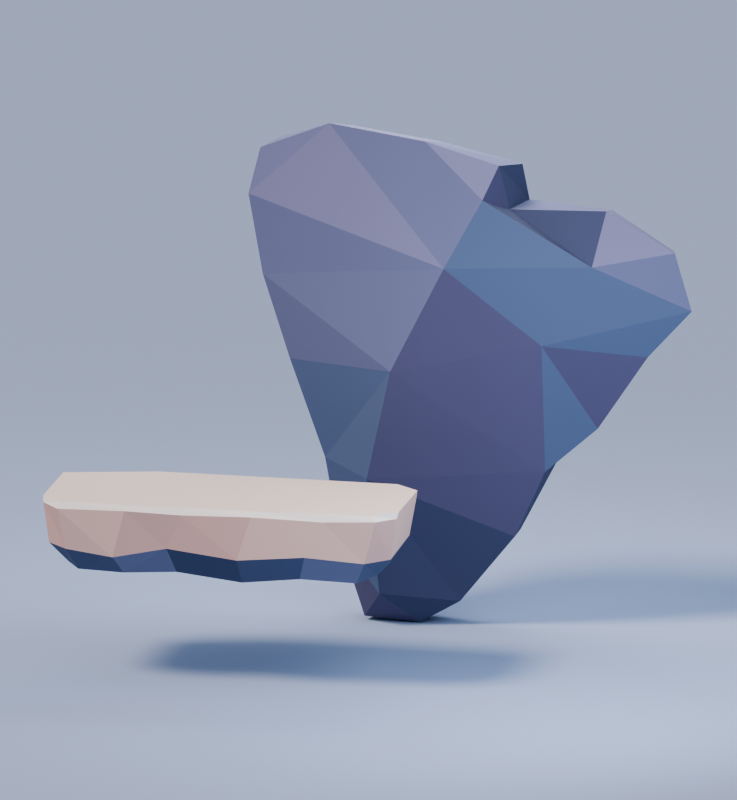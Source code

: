 # Source: stone-study.blend  (saved by Blender 5.2.45; exported with 4.5.12 LTS)
import bpy
from mathutils import Matrix  # noqa: F401  (used for matrix-valued properties, if any)

bpy.ops.wm.read_factory_settings(use_empty=True)
scene = bpy.context.scene
scene.name = '01 | Platform in front of cliff'

# ---- collections
col_stone_assets = bpy.data.collections.new('Stone assets'); scene.collection.children.link(col_stone_assets)
col_studio__renders_only = bpy.data.collections.new('Studio (renders only)'); scene.collection.children.link(col_studio__renders_only)

# ---- materials (node trees are filled in below, after node groups)
mat_limestone___cream_rose = bpy.data.materials.new('Limestone | Cream rose')
mat_limestone___cream_rose.diffuse_color = (0.8632, 0.6939, 0.5841, 1.0)
mat_limestone___cream_rose.roughness = 0.88
mat_limestone___apricot_fracture = bpy.data.materials.new('Limestone | Apricot fracture')
mat_limestone___apricot_fracture.diffuse_color = (0.6867, 0.4287, 0.3613, 1.0)
mat_limestone___apricot_fracture.roughness = 0.88
mat_limestone___pink_quartz = bpy.data.materials.new('Limestone | Pink quartz')
mat_limestone___pink_quartz.diffuse_color = (0.7682, 0.5149, 0.4233, 1.0)
mat_limestone___pink_quartz.roughness = 0.88
mat_limestone___cool_mauve = bpy.data.materials.new('Limestone | Cool mauve')
mat_limestone___cool_mauve.diffuse_color = (0.5271, 0.4125, 0.4621, 1.0)
mat_limestone___cool_mauve.roughness = 0.88
mat_stone___lilac_slate = bpy.data.materials.new('Stone | Lilac slate')
mat_stone___lilac_slate.diffuse_color = (0.1714, 0.1912, 0.3005, 1.0)
mat_stone___lilac_slate.roughness = 0.88
mat_stone___dusk_slate = bpy.data.materials.new('Stone | Dusk slate')
mat_stone___dusk_slate.diffuse_color = (0.0865, 0.1095, 0.1912, 1.0)
mat_stone___dusk_slate.roughness = 0.88
mat_stone___violet_charcoal = bpy.data.materials.new('Stone | Violet charcoal')
mat_stone___violet_charcoal.diffuse_color = (0.06125, 0.08228, 0.1529, 1.0)
mat_stone___violet_charcoal.roughness = 0.88
mat_limestone___sunlit_bevel = bpy.data.materials.new('Limestone | Sunlit bevel')
mat_limestone___sunlit_bevel.diffuse_color = (1.0, 0.8796, 0.807, 1.0)
mat_limestone___sunlit_bevel.roughness = 0.88
mat_cliff___mist_lavender = bpy.data.materials.new('Cliff | Mist lavender')
mat_cliff___mist_lavender.diffuse_color = (0.2051, 0.1981, 0.3185, 1.0)
mat_cliff___mist_lavender.roughness = 0.88
mat_cliff___worn_blue_slate = bpy.data.materials.new('Cliff | Worn blue slate')
mat_cliff___worn_blue_slate.diffuse_color = (0.1529, 0.162, 0.2747, 1.0)
mat_cliff___worn_blue_slate.roughness = 0.88
mat_cliff___indigo_slate = bpy.data.materials.new('Cliff | Indigo slate')
mat_cliff___indigo_slate.diffuse_color = (0.0999, 0.1356, 0.2346, 1.0)
mat_cliff___indigo_slate.roughness = 0.88
mat_cliff___violet_fault = bpy.data.materials.new('Cliff | Violet fault')
mat_cliff___violet_fault.diffuse_color = (0.09759, 0.09084, 0.1714, 1.0)
mat_cliff___violet_fault.roughness = 0.88
mat_cliff___deep_shale = bpy.data.materials.new('Cliff | Deep shale')
mat_cliff___deep_shale.diffuse_color = (0.06125, 0.07036, 0.1384, 1.0)
mat_cliff___deep_shale.roughness = 0.88
mat_studio___powder_blue = bpy.data.materials.new('Studio | Powder blue')
mat_studio___powder_blue.diffuse_color = (0.3916, 0.4735, 0.6445, 1.0)
mat_studio___powder_blue.roughness = 0.88

# ---- material node trees
mat_limestone___cream_rose.use_nodes = True; mat_limestone___cream_rose.node_tree.nodes.clear()
_N = mat_limestone___cream_rose.node_tree.nodes; _L = mat_limestone___cream_rose.node_tree.links
n0 = _N.new('ShaderNodeBsdfPrincipled'); n0.name = 'Principled BSDF'; n0.location = (-200, 100)
n0.inputs[0].default_value = (0.8632, 0.6939, 0.5841, 1.0)
n0.inputs[2].default_value = 0.88
n0.inputs[10].default_value = 0.005
n1 = _N.new('ShaderNodeOutputMaterial'); n1.name = 'Material Output'; n1.location = (200, 100)
_L.new(n0.outputs[0], n1.inputs[0])
n1.is_active_output = True
mat_limestone___apricot_fracture.use_nodes = True; mat_limestone___apricot_fracture.node_tree.nodes.clear()
_N = mat_limestone___apricot_fracture.node_tree.nodes; _L = mat_limestone___apricot_fracture.node_tree.links
n0 = _N.new('ShaderNodeBsdfPrincipled'); n0.name = 'Principled BSDF'; n0.location = (-200, 100)
n0.inputs[0].default_value = (0.6867, 0.4287, 0.3613, 1.0)
n0.inputs[2].default_value = 0.88
n0.inputs[10].default_value = 0.005
n1 = _N.new('ShaderNodeOutputMaterial'); n1.name = 'Material Output'; n1.location = (200, 100)
_L.new(n0.outputs[0], n1.inputs[0])
n1.is_active_output = True
mat_limestone___pink_quartz.use_nodes = True; mat_limestone___pink_quartz.node_tree.nodes.clear()
_N = mat_limestone___pink_quartz.node_tree.nodes; _L = mat_limestone___pink_quartz.node_tree.links
n0 = _N.new('ShaderNodeBsdfPrincipled'); n0.name = 'Principled BSDF'; n0.location = (-200, 100)
n0.inputs[0].default_value = (0.7682, 0.5149, 0.4233, 1.0)
n0.inputs[2].default_value = 0.88
n0.inputs[10].default_value = 0.005
n1 = _N.new('ShaderNodeOutputMaterial'); n1.name = 'Material Output'; n1.location = (200, 100)
_L.new(n0.outputs[0], n1.inputs[0])
n1.is_active_output = True
mat_limestone___cool_mauve.use_nodes = True; mat_limestone___cool_mauve.node_tree.nodes.clear()
_N = mat_limestone___cool_mauve.node_tree.nodes; _L = mat_limestone___cool_mauve.node_tree.links
n0 = _N.new('ShaderNodeBsdfPrincipled'); n0.name = 'Principled BSDF'; n0.location = (-200, 100)
n0.inputs[0].default_value = (0.5271, 0.4125, 0.4621, 1.0)
n0.inputs[2].default_value = 0.88
n0.inputs[10].default_value = 0.005
n1 = _N.new('ShaderNodeOutputMaterial'); n1.name = 'Material Output'; n1.location = (200, 100)
_L.new(n0.outputs[0], n1.inputs[0])
n1.is_active_output = True
mat_stone___lilac_slate.use_nodes = True; mat_stone___lilac_slate.node_tree.nodes.clear()
_N = mat_stone___lilac_slate.node_tree.nodes; _L = mat_stone___lilac_slate.node_tree.links
n0 = _N.new('ShaderNodeBsdfPrincipled'); n0.name = 'Principled BSDF'; n0.location = (-200, 100)
n0.inputs[0].default_value = (0.1714, 0.1912, 0.3005, 1.0)
n0.inputs[2].default_value = 0.88
n0.inputs[10].default_value = 0.005
n1 = _N.new('ShaderNodeOutputMaterial'); n1.name = 'Material Output'; n1.location = (200, 100)
_L.new(n0.outputs[0], n1.inputs[0])
n1.is_active_output = True
mat_stone___dusk_slate.use_nodes = True; mat_stone___dusk_slate.node_tree.nodes.clear()
_N = mat_stone___dusk_slate.node_tree.nodes; _L = mat_stone___dusk_slate.node_tree.links
n0 = _N.new('ShaderNodeBsdfPrincipled'); n0.name = 'Principled BSDF'; n0.location = (-200, 100)
n0.inputs[0].default_value = (0.0865, 0.1095, 0.1912, 1.0)
n0.inputs[2].default_value = 0.88
n0.inputs[10].default_value = 0.005
n1 = _N.new('ShaderNodeOutputMaterial'); n1.name = 'Material Output'; n1.location = (200, 100)
_L.new(n0.outputs[0], n1.inputs[0])
n1.is_active_output = True
mat_stone___violet_charcoal.use_nodes = True; mat_stone___violet_charcoal.node_tree.nodes.clear()
_N = mat_stone___violet_charcoal.node_tree.nodes; _L = mat_stone___violet_charcoal.node_tree.links
n0 = _N.new('ShaderNodeBsdfPrincipled'); n0.name = 'Principled BSDF'; n0.location = (-200, 100)
n0.inputs[0].default_value = (0.06125, 0.08228, 0.1529, 1.0)
n0.inputs[2].default_value = 0.88
n0.inputs[10].default_value = 0.005
n1 = _N.new('ShaderNodeOutputMaterial'); n1.name = 'Material Output'; n1.location = (200, 100)
_L.new(n0.outputs[0], n1.inputs[0])
n1.is_active_output = True
mat_limestone___sunlit_bevel.use_nodes = True; mat_limestone___sunlit_bevel.node_tree.nodes.clear()
_N = mat_limestone___sunlit_bevel.node_tree.nodes; _L = mat_limestone___sunlit_bevel.node_tree.links
n0 = _N.new('ShaderNodeBsdfPrincipled'); n0.name = 'Principled BSDF'; n0.location = (-200, 100)
n0.inputs[0].default_value = (1.0, 0.8796, 0.807, 1.0)
n0.inputs[2].default_value = 0.88
n0.inputs[10].default_value = 0.005
n1 = _N.new('ShaderNodeOutputMaterial'); n1.name = 'Material Output'; n1.location = (200, 100)
_L.new(n0.outputs[0], n1.inputs[0])
n1.is_active_output = True
mat_cliff___mist_lavender.use_nodes = True; mat_cliff___mist_lavender.node_tree.nodes.clear()
_N = mat_cliff___mist_lavender.node_tree.nodes; _L = mat_cliff___mist_lavender.node_tree.links
n0 = _N.new('ShaderNodeBsdfPrincipled'); n0.name = 'Principled BSDF'; n0.location = (-200, 100)
n0.inputs[0].default_value = (0.2051, 0.1981, 0.3185, 1.0)
n0.inputs[2].default_value = 0.88
n0.inputs[10].default_value = 0.005
n1 = _N.new('ShaderNodeOutputMaterial'); n1.name = 'Material Output'; n1.location = (200, 100)
_L.new(n0.outputs[0], n1.inputs[0])
n1.is_active_output = True
mat_cliff___worn_blue_slate.use_nodes = True; mat_cliff___worn_blue_slate.node_tree.nodes.clear()
_N = mat_cliff___worn_blue_slate.node_tree.nodes; _L = mat_cliff___worn_blue_slate.node_tree.links
n0 = _N.new('ShaderNodeBsdfPrincipled'); n0.name = 'Principled BSDF'; n0.location = (-200, 100)
n0.inputs[0].default_value = (0.1529, 0.162, 0.2747, 1.0)
n0.inputs[2].default_value = 0.88
n0.inputs[10].default_value = 0.005
n1 = _N.new('ShaderNodeOutputMaterial'); n1.name = 'Material Output'; n1.location = (200, 100)
_L.new(n0.outputs[0], n1.inputs[0])
n1.is_active_output = True
mat_cliff___indigo_slate.use_nodes = True; mat_cliff___indigo_slate.node_tree.nodes.clear()
_N = mat_cliff___indigo_slate.node_tree.nodes; _L = mat_cliff___indigo_slate.node_tree.links
n0 = _N.new('ShaderNodeBsdfPrincipled'); n0.name = 'Principled BSDF'; n0.location = (-200, 100)
n0.inputs[0].default_value = (0.0999, 0.1356, 0.2346, 1.0)
n0.inputs[2].default_value = 0.88
n0.inputs[10].default_value = 0.005
n1 = _N.new('ShaderNodeOutputMaterial'); n1.name = 'Material Output'; n1.location = (200, 100)
_L.new(n0.outputs[0], n1.inputs[0])
n1.is_active_output = True
mat_cliff___violet_fault.use_nodes = True; mat_cliff___violet_fault.node_tree.nodes.clear()
_N = mat_cliff___violet_fault.node_tree.nodes; _L = mat_cliff___violet_fault.node_tree.links
n0 = _N.new('ShaderNodeBsdfPrincipled'); n0.name = 'Principled BSDF'; n0.location = (-200, 100)
n0.inputs[0].default_value = (0.09759, 0.09084, 0.1714, 1.0)
n0.inputs[2].default_value = 0.88
n0.inputs[10].default_value = 0.005
n1 = _N.new('ShaderNodeOutputMaterial'); n1.name = 'Material Output'; n1.location = (200, 100)
_L.new(n0.outputs[0], n1.inputs[0])
n1.is_active_output = True
mat_cliff___deep_shale.use_nodes = True; mat_cliff___deep_shale.node_tree.nodes.clear()
_N = mat_cliff___deep_shale.node_tree.nodes; _L = mat_cliff___deep_shale.node_tree.links
n0 = _N.new('ShaderNodeBsdfPrincipled'); n0.name = 'Principled BSDF'; n0.location = (-200, 100)
n0.inputs[0].default_value = (0.06125, 0.07036, 0.1384, 1.0)
n0.inputs[2].default_value = 0.88
n0.inputs[10].default_value = 0.005
n1 = _N.new('ShaderNodeOutputMaterial'); n1.name = 'Material Output'; n1.location = (200, 100)
_L.new(n0.outputs[0], n1.inputs[0])
n1.is_active_output = True
mat_studio___powder_blue.use_nodes = True; mat_studio___powder_blue.node_tree.nodes.clear()
_N = mat_studio___powder_blue.node_tree.nodes; _L = mat_studio___powder_blue.node_tree.links
n0 = _N.new('ShaderNodeBsdfPrincipled'); n0.name = 'Principled BSDF'; n0.location = (-200, 100)
n0.inputs[0].default_value = (0.3916, 0.4735, 0.6445, 1.0)
n0.inputs[2].default_value = 0.88
n0.inputs[10].default_value = 0.005
n1 = _N.new('ShaderNodeOutputMaterial'); n1.name = 'Material Output'; n1.location = (200, 100)
_L.new(n0.outputs[0], n1.inputs[0])
n1.is_active_output = True

# ---- world
world_studio_world = bpy.data.worlds.new('Studio World'); scene.world = world_studio_world
world_studio_world.use_nodes = True; world_studio_world.node_tree.nodes.clear()
_N = world_studio_world.node_tree.nodes; _L = world_studio_world.node_tree.links
n0 = _N.new('ShaderNodeBackground'); n0.name = 'Background'; n0.location = (-200, 100)
n0.inputs[0].default_value = (0.48, 0.57, 0.75, 1.0)
n0.inputs[1].default_value = 0.44
n1 = _N.new('ShaderNodeOutputWorld'); n1.name = 'World Output'; n1.location = (200, 100)
_L.new(n0.outputs[0], n1.inputs[0])
n1.is_active_output = True

# ---- cameras
cam_orthographic = bpy.data.cameras.new('Orthographic')
cam_orthographic.type = 'ORTHO'
cam_orthographic.ortho_scale = 12.8

# ---- lights
light_sun___warm_key = bpy.data.lights.new('Sun | Warm key', 'SUN')
light_sun___warm_key.color = (1.0, 0.86, 0.74)
light_sun___warm_key.angle = 0.2793
light_sun___warm_key.energy = 1.95
light_area___blue_fill = bpy.data.lights.new('Area | Blue fill', 'AREA')
light_area___blue_fill.color = (0.71, 0.82, 1.0)
light_area___blue_fill.energy = 430.0
light_area___blue_fill.shape = 'DISK'
light_area___blue_fill.size = 8.0
light_area___rim = bpy.data.lights.new('Area | Rim', 'AREA')
light_area___rim.color = (0.84, 0.88, 1.0)
light_area___rim.energy = 490.0
light_area___rim.shape = 'DISK'
light_area___rim.size = 7.0

# ---- meshes
me_stone_platform = bpy.data.meshes.new('Stone Platform')
me_stone_platform.from_pydata([(-2.9, -0.8, 0.0), (-2.56, -1.14, 0.0), (-1.47, -1.17, 0.0), (-0.51, -1.15, 0.0), (0.61, -1.18, 0.0), (1.69, -1.13, 0.0), (2.55, -1.12, 0.0), (2.9, -0.76, 0.0), (2.9, 0.74, 0.0), (2.5, 1.09, 0.0), (-1.4, 1.17, 0.0), (-2.9, 0.81, 0.0), (-2.888, -0.84, -0.1), (-2.59, -1.19, -0.11), (-1.49, -1.22, -0.09), (-0.56, -1.2, -0.12), (0.58, -1.23, -0.09), (1.75, -1.17, -0.13), (2.6, -1.16, -0.09), (2.882, -0.81, -0.1), (2.882, 0.77, -0.1), (2.51, 1.15, -0.14), (-1.45, 1.2, -0.1), (-2.884, 0.84, -0.13), (-2.805, -0.78, -0.77), (-2.47, -1.08, -0.79), (-1.69, -1.18, -0.87), (-0.82, -1.12, -0.7), (0.34, -1.2, -0.82), (1.44, -1.16, -0.73), (2.4, -1.07, -0.81), (2.759, -0.72, -0.8), (2.77, 0.73, -0.74), (2.31, 1.04, -0.82), (-1.52, 1.13, -0.77), (-2.817, 0.78, -0.68), (-2.53, -0.57, -1.12), (-2.31, -0.87, -1.16), (-1.57, -0.86, -1.19), (-0.7, -0.89, -1.13), (0.38, -0.95, -1.24), (1.32, -0.94, -1.14), (2.23, -0.84, -1.19), (2.5, -0.51, -1.12), (2.49, 0.56, -1.16), (2.2, 0.85, -1.15), (-1.46, 0.92, -1.21), (-2.51, 0.66, -1.13), (0.12, 0.04, -1.19)], [], [(0, 1, 2, 3, 4, 5, 6, 7, 8, 9, 10, 11), (1, 0, 12), (1, 13, 14, 2), (2, 14, 15, 3), (3, 15, 16, 4), (4, 16, 17, 5), (5, 17, 18, 6), (6, 18, 19), (7, 19, 31, 32, 20, 8), (9, 8, 20), (9, 21, 22, 10), (10, 22, 23, 11), (11, 23, 35, 24, 12, 0), (12, 24, 25, 13), (13, 25, 26, 14), (14, 26, 27, 15), (15, 27, 28, 16), (16, 28, 29, 17), (17, 29, 30, 18), (18, 30, 31, 19), (21, 20, 32), (21, 33, 34, 22), (22, 34, 35, 23), (25, 24, 36), (26, 25, 37), (27, 26, 38), (27, 39, 40, 28), (28, 40, 41, 29), (29, 41, 42, 30), (30, 42, 43), (31, 43, 44, 32), (32, 44, 45, 33), (33, 45, 46, 34), (34, 46, 47, 35), (35, 47, 36, 24), (36, 48, 37), (37, 48, 38), (38, 48, 39), (39, 48, 40), (40, 48, 41), (41, 48, 42), (42, 48, 43), (43, 48, 44), (44, 48, 45), (45, 48, 46), (46, 48, 47), (47, 48, 36), (1, 12, 13), (6, 19, 7), (9, 20, 21), (21, 32, 33), (25, 36, 37), (26, 37, 38), (27, 38, 39), (30, 43, 31)])
me_stone_platform.polygons.foreach_set('material_index', [0, 7, 7, 7, 7, 7, 7, 7, 2, 7, 7, 7, 3, 1, 2, 1, 1, 2, 2, 1, 3, 2, 1, 5, 5, 4, 6, 5, 4, 5, 5, 6, 5, 6, 6, 6, 6, 6, 6, 6, 6, 6, 6, 6, 6, 6, 6, 7, 7, 7, 3, 5, 5, 4, 5])
me_stone_platform.materials.append(mat_limestone___cream_rose)
me_stone_platform.materials.append(mat_limestone___apricot_fracture)
me_stone_platform.materials.append(mat_limestone___pink_quartz)
me_stone_platform.materials.append(mat_limestone___cool_mauve)
me_stone_platform.materials.append(mat_stone___lilac_slate)
me_stone_platform.materials.append(mat_stone___dusk_slate)
me_stone_platform.materials.append(mat_stone___violet_charcoal)
me_stone_platform.materials.append(mat_limestone___sunlit_bevel)
me_stone_platform.update()
me_cliff_mass = bpy.data.meshes.new('Cliff Mass')
me_cliff_mass.from_pydata([(-1.78, 0.0, 0.05), (-2.15, -0.13, 1.28), (-2.37, -0.27, 2.7), (-2.94, -0.29, 4.3), (-3.37, -0.36, 5.69), (-3.62, -0.28, 6.98), (-3.45, -0.16, 7.72), (-2.36, 0.0, 8.13), (-0.77, -0.1, 7.93), (0.42, -0.04, 7.57), (0.6, -0.06, 6.87), (2.18, -0.05, 6.91), (3.33, -0.2, 6.31), (3.61, -0.22, 5.37), (2.89, -0.22, 4.58), (2.07, -0.2, 3.36), (1.26, -0.45, 2.67), (0.74, -0.31, 1.55), (-0.19, -0.13, 0.4), (-0.86, -0.04, 0.0), (-1.43, -0.52, 0.55), (-1.58, -0.82, 2.5), (-1.16, -0.99, 4.33), (-0.3, -0.93, 6.05), (0.26, -0.57, 7.12), (1.24, -0.63, 4.78), (2.04, -0.52, 6.09), (-1.684, 0.47, 0.07), (-1.927, 0.6856, 1.23), (-2.253, 0.7424, 2.6), (-2.861, 0.8048, 4.35), (-3.133, 0.9032, 5.84), (-3.458, 0.9436, 6.93), (-3.321, 0.7492, 7.68), (-2.143, 0.72, 7.94), (-0.6546, 0.852, 7.7), (0.6316, 0.8248, 7.41), (0.728, 0.9172, 6.81), (2.086, 0.886, 6.71), (3.103, 0.804, 6.1), (3.328, 0.7864, 5.27), (2.662, 0.7364, 4.38), (1.869, 0.674, 3.25), (1.255, 0.644, 2.63), (0.6552, 0.5572, 1.46), (-0.2662, 0.4856, 0.36), (-0.7928, 0.4648, 0.01), (-1.403, 0.882, 0.5), (-1.547, 0.987, 2.45), (-1.144, 1.046, 4.28), (-0.318, 1.026, 6.0), (0.2196, 0.8995, 7.07), (1.16, 0.9205, 4.73), (1.928, 0.882, 6.04)], [], [(0, 19, 20), (1, 20, 21, 2), (2, 21, 22), (3, 22, 4), (4, 22, 23, 5), (5, 23, 7), (8, 7, 23), (8, 24, 9), (19, 18, 20), (21, 20, 18), (21, 17, 16, 22), (22, 16, 25, 23), (23, 25, 26), (24, 10, 9), (10, 24, 26), (16, 15, 25), (25, 15, 14), (25, 14, 13, 26), (26, 13, 12), (26, 12, 11), (27, 47, 46), (28, 48, 47), (29, 49, 48), (30, 31, 49), (31, 32, 50, 49), (32, 33, 34, 50), (35, 50, 34), (35, 36, 51), (46, 47, 45), (48, 45, 47), (48, 49, 43, 44), (49, 52, 43), (50, 51, 53, 52), (51, 36, 37), (37, 53, 51), (43, 52, 42), (52, 41, 42), (52, 53, 40, 41), (53, 39, 40), (53, 38, 39), (0, 1, 28, 27), (1, 2, 29, 28), (2, 3, 30, 29), (3, 4, 31, 30), (4, 5, 32, 31), (5, 6, 33, 32), (7, 33, 6), (7, 8, 35, 34), (8, 9, 36, 35), (9, 10, 37, 36), (10, 11, 38, 37), (11, 12, 39, 38), (12, 13, 40, 39), (13, 14, 41, 40), (14, 15, 42, 41), (15, 16, 43, 42), (16, 17, 44, 43), (17, 18, 45, 44), (18, 19, 46, 45), (19, 0, 27, 46), (0, 20, 1), (2, 22, 3), (5, 7, 6), (8, 23, 24), (21, 18, 17), (23, 26, 24), (10, 26, 11), (27, 28, 47), (28, 29, 48), (29, 30, 49), (35, 51, 50), (48, 44, 45), (49, 50, 52), (37, 38, 53), (7, 34, 33)])
me_cliff_mass.polygons.foreach_set('material_index', [3, 2, 2, 1, 1, 0, 1, 0, 4, 4, 3, 3, 2, 3, 4, 2, 3, 2, 1, 0, 4, 2, 2, 2, 2, 1, 2, 1, 3, 3, 4, 4, 2, 4, 3, 2, 4, 2, 2, 1, 4, 3, 3, 3, 2, 2, 1, 0, 1, 4, 1, 0, 3, 4, 3, 3, 4, 4, 4, 4, 3, 2, 0, 1, 4, 2, 4, 4, 2, 2, 2, 3, 4, 3, 1])
me_cliff_mass.materials.append(mat_cliff___mist_lavender)
me_cliff_mass.materials.append(mat_cliff___worn_blue_slate)
me_cliff_mass.materials.append(mat_cliff___indigo_slate)
me_cliff_mass.materials.append(mat_cliff___violet_fault)
me_cliff_mass.materials.append(mat_cliff___deep_shale)
me_cliff_mass.update()
me_studio_floor = bpy.data.meshes.new('Studio Floor')
me_studio_floor.from_pydata([(-200.0, -200.0, 0.0), (200.0, -200.0, 0.0), (200.0, 200.0, 0.0), (-200.0, 200.0, 0.0)], [], [(0, 1, 2, 3)])
me_studio_floor.materials.append(mat_studio___powder_blue)
me_studio_floor.update()

# ---- objects
ob_stone_platform = bpy.data.objects.new('Stone Platform', me_stone_platform)
ob_cliff_mass = bpy.data.objects.new('Cliff Mass', me_cliff_mass)
ob_orthographic = bpy.data.objects.new('Orthographic', cam_orthographic)
ob_sun___warm_key = bpy.data.objects.new('Sun | Warm key', light_sun___warm_key)
ob_area___blue_fill = bpy.data.objects.new('Area | Blue fill', light_area___blue_fill)
ob_area___rim = bpy.data.objects.new('Area | Rim', light_area___rim)
ob_studio_floor = bpy.data.objects.new('Studio Floor', me_studio_floor)

# ---- transforms, parenting, visibility, modifiers, constraints
ob_stone_platform.location = (-1.34, -2.0, 2.98)
ob_cliff_mass.location = (1.79, 2.08, 0.0)
ob_orthographic.location = (4.32, -18.6, 8.72)
ob_orthographic.rotation_euler = (1.333, 1.474e-08, 0.2025)
ob_sun___warm_key.location = (-7.0, -6.0, 13.0)
ob_sun___warm_key.rotation_euler = (0.6551, 1.007e-08, -0.8622)
ob_area___blue_fill.location = (6.0, -5.0, 7.0)
ob_area___blue_fill.rotation_euler = (1.001, 4.847e-08, 0.8761)
ob_area___rim.location = (1.0, 6.0, 11.0)
ob_area___rim.rotation_euler = (0.6501, -2.52e-08, 2.976)
ob_studio_floor.location = (0.0, 0.0, -0.018)

# ---- collection membership
col_stone_assets.objects.link(ob_stone_platform)
col_stone_assets.objects.link(ob_cliff_mass)
col_studio__renders_only.objects.link(ob_orthographic)
col_studio__renders_only.objects.link(ob_sun___warm_key)
col_studio__renders_only.objects.link(ob_area___blue_fill)
col_studio__renders_only.objects.link(ob_area___rim)
col_studio__renders_only.objects.link(ob_studio_floor)

# ---- scene / render settings (as saved in the file)
scene.camera = ob_orthographic
scene.frame_start = 1; scene.frame_end = 250; scene.frame_set(1)
scene.render.engine = 'CYCLES'
scene.render.image_settings.color_mode = 'RGB'
scene.render.resolution_x = 1050
scene.render.resolution_y = 1140
scene.render.bake_bias = 0.0
scene.render.bake_samples = 0
scene.render.compositor_device = 'GPU'
scene.cycles.samples = 40
scene.cycles.max_bounces = 5
scene.eevee.use_volume_custom_range = False
scene.eevee.fast_gi_thickness_near = 0.1
scene.eevee.fast_gi_thickness_far = 0.0
scene.eevee.ray_tracing_options.screen_trace_thickness = 0.1
scene.view_settings.look = 'AgX - Medium High Contrast'
scene.view_settings.exposure = 0.3
bpy.context.view_layer.update()

